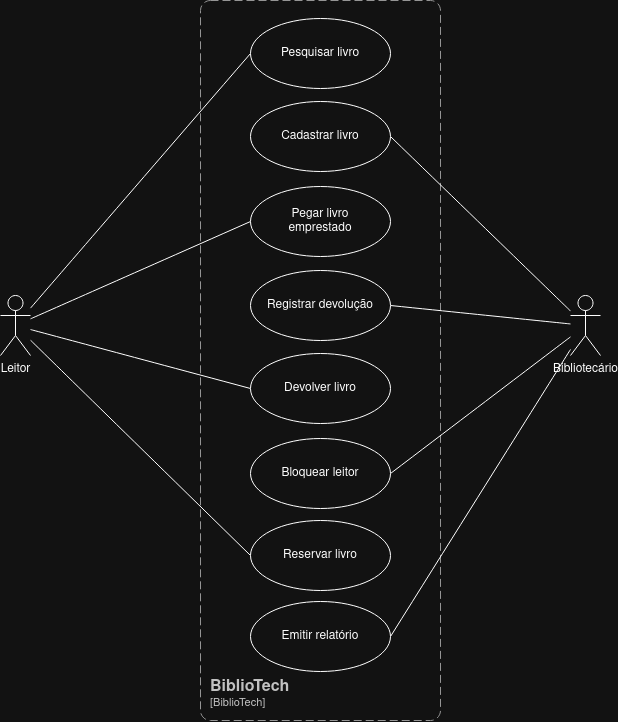

The diagram above was exported from draw.io. Its source (the exported page's mxGraphModel, read from the mxfile embedded in the PNG):
<mxGraphModel dx="729" dy="844" grid="1" gridSize="10" guides="1" tooltips="1" connect="1" arrows="1" fold="1" page="1" pageScale="1" pageWidth="827" pageHeight="1169" math="0" shadow="0">
  <root>
    <mxCell id="0" />
    <mxCell id="1" parent="0" />
    <object placeholders="1" c4Name="BiblioTech" c4Type="SystemScopeBoundary" c4Application="BiblioTech" label="&lt;font style=&quot;font-size: 16px&quot;&gt;&lt;b&gt;&lt;div style=&quot;text-align: left&quot;&gt;%c4Name%&lt;/div&gt;&lt;/b&gt;&lt;/font&gt;&lt;div style=&quot;text-align: left&quot;&gt;[%c4Application%]&lt;/div&gt;" id="y0qZQh1kiIPGmpUxdh4p-1">
      <mxCell parent="1" style="rounded=1;fontSize=11;whiteSpace=wrap;html=1;dashed=1;arcSize=20;fillColor=none;strokeColor=#666666;fontColor=#333333;labelBackgroundColor=none;align=left;verticalAlign=bottom;labelBorderColor=none;spacingTop=0;spacing=10;dashPattern=8 4;metaEdit=1;rotatable=0;perimeter=rectanglePerimeter;noLabel=0;labelPadding=0;allowArrows=0;connectable=0;expand=0;recursiveResize=0;editable=1;pointerEvents=0;absoluteArcSize=1;points=[[0.25,0,0],[0.5,0,0],[0.75,0,0],[1,0.25,0],[1,0.5,0],[1,0.75,0],[0.75,1,0],[0.5,1,0],[0.25,1,0],[0,0.75,0],[0,0.5,0],[0,0.25,0]];" vertex="1">
        <mxGeometry height="720" width="240" x="370" y="210" as="geometry" />
      </mxCell>
    </object>
    <mxCell id="y0qZQh1kiIPGmpUxdh4p-12" edge="1" parent="1" source="y0qZQh1kiIPGmpUxdh4p-2" style="edgeStyle=none;curved=1;rounded=0;orthogonalLoop=1;jettySize=auto;html=1;entryX=0;entryY=0.5;entryDx=0;entryDy=0;fontSize=12;startSize=8;endSize=8;endArrow=none;endFill=0;" target="y0qZQh1kiIPGmpUxdh4p-11">
      <mxGeometry relative="1" as="geometry" />
    </mxCell>
    <mxCell id="y0qZQh1kiIPGmpUxdh4p-13" edge="1" parent="1" source="y0qZQh1kiIPGmpUxdh4p-2" style="edgeStyle=none;curved=1;rounded=0;orthogonalLoop=1;jettySize=auto;html=1;entryX=0;entryY=0.5;entryDx=0;entryDy=0;fontSize=12;startSize=8;endSize=8;endArrow=none;endFill=0;" target="y0qZQh1kiIPGmpUxdh4p-10">
      <mxGeometry relative="1" as="geometry" />
    </mxCell>
    <mxCell id="y0qZQh1kiIPGmpUxdh4p-14" edge="1" parent="1" source="y0qZQh1kiIPGmpUxdh4p-2" style="edgeStyle=none;curved=1;rounded=0;orthogonalLoop=1;jettySize=auto;html=1;entryX=0;entryY=0.5;entryDx=0;entryDy=0;fontSize=12;startSize=8;endSize=8;endArrow=none;endFill=0;" target="y0qZQh1kiIPGmpUxdh4p-9">
      <mxGeometry relative="1" as="geometry" />
    </mxCell>
    <mxCell id="y0qZQh1kiIPGmpUxdh4p-15" edge="1" parent="1" source="y0qZQh1kiIPGmpUxdh4p-2" style="edgeStyle=none;curved=1;rounded=0;orthogonalLoop=1;jettySize=auto;html=1;entryX=0;entryY=0.5;entryDx=0;entryDy=0;fontSize=12;startSize=8;endSize=8;endArrow=none;endFill=0;" target="y0qZQh1kiIPGmpUxdh4p-7">
      <mxGeometry relative="1" as="geometry" />
    </mxCell>
    <mxCell id="y0qZQh1kiIPGmpUxdh4p-2" parent="1" style="shape=umlActor;verticalLabelPosition=bottom;verticalAlign=top;html=1;" value="Leitor" vertex="1">
      <mxGeometry height="60" width="30" x="170" y="505" as="geometry" />
    </mxCell>
    <mxCell id="y0qZQh1kiIPGmpUxdh4p-16" edge="1" parent="1" source="y0qZQh1kiIPGmpUxdh4p-3" style="edgeStyle=none;curved=1;rounded=0;orthogonalLoop=1;jettySize=auto;html=1;entryX=1;entryY=0.5;entryDx=0;entryDy=0;fontSize=12;startSize=8;endSize=8;endArrow=none;endFill=0;" target="y0qZQh1kiIPGmpUxdh4p-4">
      <mxGeometry relative="1" as="geometry" />
    </mxCell>
    <mxCell id="y0qZQh1kiIPGmpUxdh4p-17" edge="1" parent="1" source="y0qZQh1kiIPGmpUxdh4p-3" style="edgeStyle=none;curved=1;rounded=0;orthogonalLoop=1;jettySize=auto;html=1;entryX=1;entryY=0.5;entryDx=0;entryDy=0;fontSize=12;startSize=8;endSize=8;endArrow=none;endFill=0;" target="y0qZQh1kiIPGmpUxdh4p-5">
      <mxGeometry relative="1" as="geometry" />
    </mxCell>
    <mxCell id="y0qZQh1kiIPGmpUxdh4p-18" edge="1" parent="1" source="y0qZQh1kiIPGmpUxdh4p-3" style="edgeStyle=none;curved=1;rounded=0;orthogonalLoop=1;jettySize=auto;html=1;entryX=1;entryY=0.5;entryDx=0;entryDy=0;fontSize=12;startSize=8;endSize=8;endArrow=none;endFill=0;" target="y0qZQh1kiIPGmpUxdh4p-6">
      <mxGeometry relative="1" as="geometry" />
    </mxCell>
    <mxCell id="y0qZQh1kiIPGmpUxdh4p-19" edge="1" parent="1" source="y0qZQh1kiIPGmpUxdh4p-3" style="edgeStyle=none;curved=1;rounded=0;orthogonalLoop=1;jettySize=auto;html=1;entryX=1;entryY=0.5;entryDx=0;entryDy=0;fontSize=12;startSize=8;endSize=8;endArrow=none;endFill=0;" target="y0qZQh1kiIPGmpUxdh4p-8">
      <mxGeometry relative="1" as="geometry" />
    </mxCell>
    <mxCell id="y0qZQh1kiIPGmpUxdh4p-3" parent="1" style="shape=umlActor;verticalLabelPosition=bottom;verticalAlign=top;html=1;" value="Bibliotecário" vertex="1">
      <mxGeometry height="60" width="30" x="740" y="505" as="geometry" />
    </mxCell>
    <mxCell id="y0qZQh1kiIPGmpUxdh4p-4" parent="1" style="ellipse;whiteSpace=wrap;html=1;" value="Cadastrar livro" vertex="1">
      <mxGeometry height="70" width="140" x="420" y="311" as="geometry" />
    </mxCell>
    <mxCell id="y0qZQh1kiIPGmpUxdh4p-5" parent="1" style="ellipse;whiteSpace=wrap;html=1;" value="Registrar devolução" vertex="1">
      <mxGeometry height="70" width="140" x="420" y="480" as="geometry" />
    </mxCell>
    <mxCell id="y0qZQh1kiIPGmpUxdh4p-6" parent="1" style="ellipse;whiteSpace=wrap;html=1;" value="Bloquear leitor" vertex="1">
      <mxGeometry height="70" width="140" x="420" y="648" as="geometry" />
    </mxCell>
    <mxCell id="y0qZQh1kiIPGmpUxdh4p-7" parent="1" style="ellipse;whiteSpace=wrap;html=1;" value="Reservar livro" vertex="1">
      <mxGeometry height="70" width="140" x="420" y="730" as="geometry" />
    </mxCell>
    <mxCell id="y0qZQh1kiIPGmpUxdh4p-8" parent="1" style="ellipse;whiteSpace=wrap;html=1;" value="Emitir relatório" vertex="1">
      <mxGeometry height="70" width="140" x="420" y="811" as="geometry" />
    </mxCell>
    <mxCell id="y0qZQh1kiIPGmpUxdh4p-9" parent="1" style="ellipse;whiteSpace=wrap;html=1;" value="Devolver livro" vertex="1">
      <mxGeometry height="70" width="140" x="420" y="563" as="geometry" />
    </mxCell>
    <mxCell id="y0qZQh1kiIPGmpUxdh4p-10" parent="1" style="ellipse;whiteSpace=wrap;html=1;" value="&lt;div&gt;Pegar livro&lt;/div&gt;&lt;div&gt;emprestado&lt;/div&gt;" vertex="1">
      <mxGeometry height="70" width="140" x="420" y="396" as="geometry" />
    </mxCell>
    <mxCell id="y0qZQh1kiIPGmpUxdh4p-11" parent="1" style="ellipse;whiteSpace=wrap;html=1;" value="Pesquisar livro" vertex="1">
      <mxGeometry height="70" width="140" x="420" y="228" as="geometry" />
    </mxCell>
  </root>
</mxGraphModel>